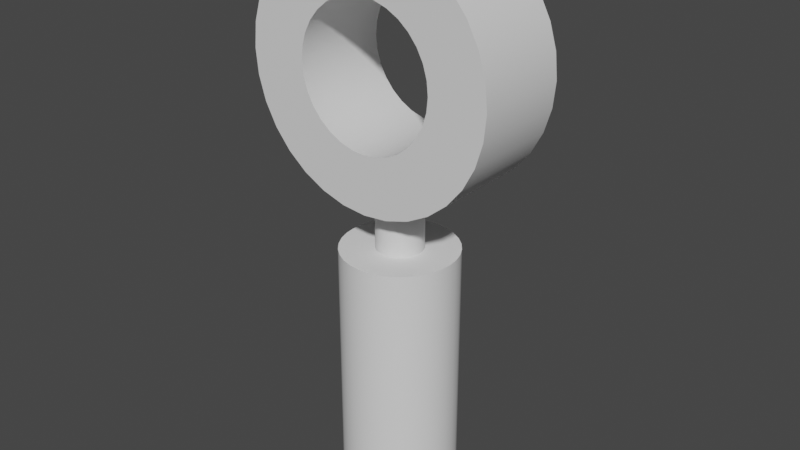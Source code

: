 # Source: polarizer.blend  (saved by Blender 3.0.42; exported with 4.5.12 LTS)
import bpy
from mathutils import Matrix  # noqa: F401  (used for matrix-valued properties, if any)

bpy.ops.wm.read_factory_settings(use_empty=True)
scene = bpy.context.scene
scene.name = 'Scene'

# ---- collections
col_collection = bpy.data.collections.new('Collection'); scene.collection.children.link(col_collection)

# ---- materials (node trees are filled in below, after node groups)
mat_material_001 = bpy.data.materials.new('Material.001')
mat_material_001.use_transparent_shadow = False

# ---- material node trees
mat_material_001.use_nodes = True; mat_material_001.node_tree.nodes.clear()
_N = mat_material_001.node_tree.nodes; _L = mat_material_001.node_tree.links
n0 = _N.new('ShaderNodeBsdfPrincipled'); n0.name = 'Principled BSDF'; n0.location = (10, 300)
n0.distribution = 'GGX'
n0.subsurface_method = 'RANDOM_WALK_SKIN'
n0.inputs[3].default_value = 1.45
n0.inputs[27].default_value = (0.0, 0.0, 0.0, 1.0)
n0.inputs[28].default_value = 1.0
n1 = _N.new('ShaderNodeOutputMaterial'); n1.name = 'Material Output'; n1.location = (300, 300)
_L.new(n0.outputs[0], n1.inputs[0])
n1.is_active_output = True

# ---- world
world_world = bpy.data.worlds.new('World'); scene.world = world_world
world_world.use_nodes = True; world_world.node_tree.nodes.clear()
_N = world_world.node_tree.nodes; _L = world_world.node_tree.links
n0 = _N.new('ShaderNodeOutputWorld'); n0.name = 'World Output'; n0.location = (300, 300)
n1 = _N.new('ShaderNodeBackground'); n1.name = 'Background'; n1.location = (10, 300)
n1.inputs[0].default_value = (0.05088, 0.05088, 0.05088, 1.0)
_L.new(n1.outputs[0], n0.inputs[0])
n0.is_active_output = True
world_world.color = (0.05088, 0.05088, 0.05088)
world_world.use_sun_shadow = False
world_world.sun_shadow_jitter_overblur = 0.0

# ---- meshes
me_cylinder = bpy.data.meshes.new('Cylinder')
me_cylinder.from_pydata([(0.0, 1.0, -1.0), (0.0, 1.0, 1.0), (0.1951, 0.9808, -1.0), (0.1951, 0.9808, 1.0), (0.3827, 0.9239, -1.0), (0.3827, 0.9239, 1.0), (0.5556, 0.8315, -1.0), (0.5556, 0.8315, 1.0), (0.7071, 0.7071, -1.0), (0.7071, 0.7071, 1.0), (0.8315, 0.5556, -1.0), (0.8315, 0.5556, 1.0), (0.9239, 0.3827, -1.0), (0.9239, 0.3827, 1.0), (0.9808, 0.1951, -1.0), (0.9808, 0.1951, 1.0), (1.0, -4.371e-08, -1.0), (1.0, -4.371e-08, 1.0), (0.9808, -0.1951, -1.0), (0.9808, -0.1951, 1.0), (0.9239, -0.3827, -1.0), (0.9239, -0.3827, 1.0), (0.8315, -0.5556, -1.0), (0.8315, -0.5556, 1.0), (0.7071, -0.7071, -1.0), (0.7071, -0.7071, 1.0), (0.5556, -0.8315, -1.0), (0.5556, -0.8315, 1.0), (0.3827, -0.9239, -1.0), (0.3827, -0.9239, 1.0), (0.1951, -0.9808, -1.0), (0.1951, -0.9808, 1.0), (-8.742e-08, -1.0, -1.0), (-8.742e-08, -1.0, 1.0), (-0.1951, -0.9808, -1.0), (-0.1951, -0.9808, 1.0), (-0.3827, -0.9239, -1.0), (-0.3827, -0.9239, 1.0), (-0.5556, -0.8315, -1.0), (-0.5556, -0.8315, 1.0), (-0.7071, -0.7071, -1.0), (-0.7071, -0.7071, 1.0), (-0.8315, -0.5556, -1.0), (-0.8315, -0.5556, 1.0), (-0.9239, -0.3827, -1.0), (-0.9239, -0.3827, 1.0), (-0.9808, -0.1951, -1.0), (-0.9808, -0.1951, 1.0), (-1.0, 1.192e-08, -1.0), (-1.0, 1.192e-08, 1.0), (-0.9808, 0.1951, -1.0), (-0.9808, 0.1951, 1.0), (-0.9239, 0.3827, -1.0), (-0.9239, 0.3827, 1.0), (-0.8315, 0.5556, -1.0), (-0.8315, 0.5556, 1.0), (-0.7071, 0.7071, -1.0), (-0.7071, 0.7071, 1.0), (-0.5556, 0.8315, -1.0), (-0.5556, 0.8315, 1.0), (-0.3827, 0.9239, -1.0), (-0.3827, 0.9239, 1.0), (-0.1951, 0.9808, -1.0), (-0.1951, 0.9808, 1.0), (0.4544, -0.3036, -1.0), (0.4544, -0.3036, 1.0), (0.3864, -0.3864, -1.0), (0.3864, -0.3864, 1.0), (-0.2091, 0.5049, 1.0), (0.3036, -0.4544, -1.0), (0.3036, -0.4544, 1.0), (-0.5049, -0.2091, 1.0), (0.2091, -0.5049, -1.0), (0.2091, -0.5049, 1.0), (0.5049, 0.2091, 1.0), (0.1066, -0.5359, -1.0), (0.1066, -0.5359, 1.0), (-4.564e-08, -0.5464, -1.0), (-4.564e-08, -0.5464, 1.0), (-0.1066, -0.5359, -1.0), (-0.1066, -0.5359, 1.0), (-0.2091, -0.5049, -1.0), (-0.2091, -0.5049, 1.0), (-0.5464, 4.245e-09, 1.0), (-0.5359, -0.1066, 1.0), (-0.5359, 0.1066, 1.0), (-0.4544, -0.3036, 1.0), (-0.4544, 0.3036, 1.0), (-0.5049, 0.2091, 1.0), (-0.3864, 0.3864, 1.0), (-0.3036, -0.4544, 1.0), (-0.3036, 0.4544, 1.0), (2.132e-09, 0.5464, 1.0), (0.2091, 0.5049, 1.0), (0.1066, 0.5359, 1.0), (-0.1066, 0.5359, 1.0), (-0.3036, -0.4544, -1.0), (-0.3864, -0.3864, 1.0), (-0.3864, -0.3864, -1.0), (-0.4544, -0.3036, -1.0), (0.3036, 0.4544, 1.0), (0.4544, 0.3036, 1.0), (0.3864, 0.3864, 1.0), (0.5464, -2.616e-08, 1.0), (0.5359, 0.1066, 1.0), (0.5049, -0.2091, 1.0), (0.5359, -0.1066, 1.0), (-0.5049, -0.2091, -1.0), (-0.5359, -0.1066, -1.0), (0.3036, 0.4544, -1.0), (-0.5464, -1.983e-09, -1.0), (-0.5359, 0.1066, -1.0), (-0.4544, 0.3036, -1.0), (-0.5049, 0.2091, -1.0), (2.132e-09, 0.5464, -1.0), (-0.3864, 0.3864, -1.0), (0.1066, 0.5359, -1.0), (0.2091, 0.5049, -1.0), (0.4544, 0.3036, -1.0), (0.5464, -3.239e-08, -1.0), (0.5359, 0.1066, -1.0), (0.5049, -0.2091, -1.0), (0.5359, -0.1066, -1.0), (0.5049, 0.2091, -1.0), (0.3864, 0.3864, -1.0), (-0.3036, 0.4544, -1.0), (-0.2091, 0.5049, -1.0), (-0.1066, 0.5359, -1.0)], [], [(0, 1, 3, 2), (2, 3, 5, 4), (4, 5, 7, 6), (6, 7, 9, 8), (8, 9, 11, 10), (10, 11, 13, 12), (12, 13, 15, 14), (14, 15, 17, 16), (16, 17, 19, 18), (18, 19, 21, 20), (20, 21, 23, 22), (22, 23, 25, 24), (24, 25, 27, 26), (26, 27, 29, 28), (28, 29, 31, 30), (30, 31, 33, 32), (32, 33, 35, 34), (34, 35, 37, 36), (36, 37, 39, 38), (38, 39, 41, 40), (40, 41, 43, 42), (42, 43, 45, 44), (44, 45, 47, 46), (46, 47, 49, 48), (48, 49, 51, 50), (50, 51, 53, 52), (52, 53, 55, 54), (54, 55, 57, 56), (56, 57, 59, 58), (58, 59, 61, 60), (93, 5, 3, 1, 63, 61, 59, 57, 55, 53, 51, 49, 47, 45, 43, 41, 39, 37, 35, 33, 31, 29, 27, 25, 23, 21, 105, 65, 67, 70, 73, 76, 78, 80, 82, 90, 97, 86, 71, 84, 83, 85, 88, 87, 89, 91, 68, 95, 92, 94), (105, 21, 19, 17, 15, 13, 11, 9, 7, 5, 93, 100, 102, 101, 74, 104, 103, 106), (60, 61, 63, 62), (62, 63, 1, 0), (64, 22, 24, 26, 28, 30, 32, 34, 36, 38, 40, 42, 44, 46, 48, 50, 52, 54, 56, 58, 60, 62, 127, 126, 125, 115, 112, 113, 111, 110, 108, 107, 99, 98, 96, 81, 79, 77, 75, 72, 69, 66), (127, 62, 0, 2, 4, 6, 8, 10, 12, 14, 16, 18, 20, 22, 64, 121, 122, 119, 120, 123, 118, 124, 109, 117, 116, 114), (116, 94, 92, 114), (117, 93, 94, 116), (109, 100, 93, 117), (124, 102, 100, 109), (101, 102, 124, 118), (74, 101, 118, 123), (104, 74, 123, 120), (103, 104, 120, 119), (106, 103, 119, 122), (105, 106, 122, 121), (64, 65, 105, 121), (66, 67, 65, 64), (70, 67, 66, 69), (69, 72, 73, 70), (75, 76, 73, 72), (78, 76, 75, 77), (80, 78, 77, 79), (82, 80, 79, 81), (81, 96, 90, 82), (97, 90, 96, 98), (99, 86, 97, 98), (107, 71, 86, 99), (108, 84, 71, 107), (110, 83, 84, 108), (111, 85, 83, 110), (113, 88, 85, 111), (112, 87, 88, 113), (115, 89, 87, 112), (125, 91, 89, 115), (126, 68, 91, 125), (127, 95, 68, 126), (114, 92, 95, 127)])
me_cylinder.polygons.foreach_set('use_smooth', [True] * 68)
_uv = me_cylinder.uv_layers.new(name='UVMap')
_uv.uv.foreach_set('vector', [1.0, 0.5, 1.0, 1.0, 0.9688, 1.0, 0.9688, 0.5, 0.9688, 0.5, 0.9688, 1.0, 0.9375, 1.0, 0.9375, 0.5, 0.9375, 0.5, 0.9375, 1.0, 0.9062, 1.0, 0.9062, 0.5, 0.9062, 0.5, 0.9062, 1.0, 0.875, 1.0, 0.875, 0.5, 0.875, 0.5, 0.875, 1.0, 0.8438, 1.0, 0.8438, 0.5, 0.8438, 0.5, 0.8438, 1.0, 0.8125, 1.0, 0.8125, 0.5, 0.8125, 0.5, 0.8125, 1.0, 0.7812, 1.0, 0.7812, 0.5, 0.7812, 0.5, 0.7812, 1.0, 0.75, 1.0, 0.75, 0.5, 0.75, 0.5, 0.75, 1.0, 0.7188, 1.0, 0.7188, 0.5, 0.7188, 0.5, 0.7188, 1.0, 0.6875, 1.0, 0.6875, 0.5, 0.6875, 0.5, 0.6875, 1.0, 0.6562, 1.0, 0.6562, 0.5, 0.6562, 0.5, 0.6562, 1.0, 0.625, 1.0, 0.625, 0.5, 0.625, 0.5, 0.625, 1.0, 0.5938, 1.0, 0.5938, 0.5, 0.5938, 0.5, 0.5938, 1.0, 0.5625, 1.0, 0.5625, 0.5, 0.5625, 0.5, 0.5625, 1.0, 0.5312, 1.0, 0.5312, 0.5, 0.5312, 0.5, 0.5312, 1.0, 0.5, 1.0, 0.5, 0.5, 0.5, 0.5, 0.5, 1.0, 0.4688, 1.0, 0.4688, 0.5, 0.4688, 0.5, 0.4688, 1.0, 0.4375, 1.0, 0.4375, 0.5, 0.4375, 0.5, 0.4375, 1.0, 0.4062, 1.0, 0.4062, 0.5, 0.4062, 0.5, 0.4062, 1.0, 0.375, 1.0, 0.375, 0.5, 0.375, 0.5, 0.375, 1.0, 0.3438, 1.0, 0.3438, 0.5, 0.3438, 0.5, 0.3438, 1.0, 0.3125, 1.0, 0.3125, 0.5, 0.3125, 0.5, 0.3125, 1.0, 0.2812, 1.0, 0.2812, 0.5, 0.2812, 0.5, 0.2812, 1.0, 0.25, 1.0, 0.25, 0.5, 0.25, 0.5, 0.25, 1.0, 0.2188, 1.0, 0.2188, 0.5, 0.2188, 0.5, 0.2188, 1.0, 0.1875, 1.0, 0.1875, 0.5, 0.1875, 0.5, 0.1875, 1.0, 0.1562, 1.0, 0.1562, 0.5, 0.1562, 0.5, 0.1562, 1.0, 0.125, 1.0, 0.125, 0.5, 0.125, 0.5, 0.125, 1.0, 0.09375, 1.0, 0.09375, 0.5, 0.09375, 0.5, 0.09375, 1.0, 0.0625, 1.0, 0.0625, 0.5, 0.3161, 0.4096, 0.3418, 0.4717, 0.2968, 0.4854, 0.25, 0.49, 0.2032, 0.4854, 0.1582, 0.4717, 0.1167, 0.4496, 0.08029, 0.4197, 0.05045, 0.3833, 0.02827, 0.3418, 0.01461, 0.2968, 0.01, 0.25, 0.01461, 0.2032, 0.02827, 0.1582, 0.05045, 0.1167, 0.08029, 0.08029, 0.1167, 0.05045, 0.1582, 0.02827, 0.2032, 0.01461, 0.25, 0.01, 0.2968, 0.01461, 0.3418, 0.02827, 0.3833, 0.05045, 0.4197, 0.08029, 0.4496, 0.1167, 0.4717, 0.1582, 0.4096, 0.1839, 0.3937, 0.154, 0.3722, 0.1278, 0.346, 0.1063, 0.3161, 0.09038, 0.2837, 0.08055, 0.25, 0.07723, 0.2163, 0.08055, 0.1839, 0.09038, 0.154, 0.1063, 0.1278, 0.1278, 0.1063, 0.154, 0.09038, 0.1839, 0.08055, 0.2163, 0.07723, 0.25, 0.08055, 0.2837, 0.09038, 0.3161, 0.1063, 0.346, 0.1278, 0.3722, 0.154, 0.3937, 0.1839, 0.4096, 0.2163, 0.4195, 0.25, 0.4228, 0.2837, 0.4195, 0.4096, 0.1839, 0.4717, 0.1582, 0.4854, 0.2032, 0.49, 0.25, 0.4854, 0.2968, 0.4717, 0.3418, 0.4496, 0.3833, 0.4197, 0.4197, 0.3833, 0.4496, 0.3418, 0.4717, 0.3161, 0.4096, 0.346, 0.3937, 0.3722, 0.3722, 0.3937, 0.346, 0.4096, 0.3161, 0.4195, 0.2837, 0.4228, 0.25, 0.4195, 0.2163, 0.0625, 0.5, 0.0625, 1.0, 0.03125, 1.0, 0.03125, 0.5, 0.03125, 0.5, 0.03125, 1.0, 0.0, 1.0, 0.0, 0.5, 0.8937, 0.154, 0.9496, 0.1167, 0.9197, 0.08029, 0.8833, 0.05045, 0.8418, 0.02827, 0.7968, 0.01461, 0.75, 0.01, 0.7032, 0.01461, 0.6582, 0.02827, 0.6167, 0.05045, 0.5803, 0.08029, 0.5504, 0.1167, 0.5283, 0.1582, 0.5146, 0.2032, 0.51, 0.25, 0.5146, 0.2968, 0.5283, 0.3418, 0.5504, 0.3833, 0.5803, 0.4197, 0.6167, 0.4496, 0.6582, 0.4717, 0.7032, 0.4854, 0.7163, 0.4195, 0.6839, 0.4096, 0.654, 0.3937, 0.6278, 0.3722, 0.6063, 0.346, 0.5904, 0.3161, 0.5805, 0.2837, 0.5772, 0.25, 0.5805, 0.2163, 0.5904, 0.1839, 0.6063, 0.154, 0.6278, 0.1278, 0.654, 0.1063, 0.6839, 0.09038, 0.7163, 0.08055, 0.75, 0.07723, 0.7837, 0.08055, 0.8161, 0.09038, 0.846, 0.1063, 0.8722, 0.1278, 0.7163, 0.4195, 0.7032, 0.4854, 0.75, 0.49, 0.7968, 0.4854, 0.8418, 0.4717, 0.8833, 0.4496, 0.9197, 0.4197, 0.9496, 0.3833, 0.9717, 0.3418, 0.9854, 0.2968, 0.99, 0.25, 0.9854, 0.2032, 0.9717, 0.1582, 0.9496, 0.1167, 0.8937, 0.154, 0.9096, 0.1839, 0.9195, 0.2163, 0.9228, 0.25, 0.9195, 0.2837, 0.9096, 0.3161, 0.8937, 0.346, 0.8722, 0.3722, 0.846, 0.3937, 0.8161, 0.4096, 0.7837, 0.4195, 0.75, 0.4228, 0.9688, 0.607, 0.9688, 0.893, 1.0, 0.893, 1.0, 0.607, 0.9375, 0.607, 0.9375, 0.893, 0.9688, 0.893, 0.9688, 0.607, 0.9062, 0.607, 0.9062, 0.893, 0.9375, 0.893, 0.9375, 0.607, 0.875, 0.607, 0.875, 0.893, 0.9062, 0.893, 0.9062, 0.607, 0.8438, 0.893, 0.875, 0.893, 0.875, 0.607, 0.8438, 0.607, 0.8125, 0.893, 0.8438, 0.893, 0.8438, 0.607, 0.8125, 0.607, 0.7812, 0.893, 0.8125, 0.893, 0.8125, 0.607, 0.7812, 0.607, 0.75, 0.893, 0.7812, 0.893, 0.7812, 0.607, 0.75, 0.607, 0.7187, 0.893, 0.75, 0.893, 0.75, 0.607, 0.7188, 0.607, 0.6875, 0.893, 0.7188, 0.893, 0.7187, 0.607, 0.6875, 0.607, 0.6562, 0.607, 0.6562, 0.893, 0.6875, 0.893, 0.6875, 0.607, 0.625, 0.607, 0.625, 0.893, 0.6562, 0.893, 0.6562, 0.607, 0.5938, 0.893, 0.625, 0.893, 0.625, 0.607, 0.5938, 0.607, 0.5938, 0.607, 0.5625, 0.607, 0.5625, 0.893, 0.5938, 0.893, 0.5312, 0.607, 0.5312, 0.893, 0.5625, 0.893, 0.5625, 0.607, 0.5, 0.893, 0.5312, 0.893, 0.5312, 0.607, 0.5, 0.607, 0.4688, 0.893, 0.5, 0.893, 0.5, 0.607, 0.4688, 0.607, 0.4375, 0.893, 0.4688, 0.893, 0.4688, 0.607, 0.4375, 0.607, 0.4375, 0.607, 0.4062, 0.607, 0.4062, 0.893, 0.4375, 0.893, 0.375, 0.893, 0.4062, 0.893, 0.4062, 0.607, 0.375, 0.607, 0.3438, 0.607, 0.3437, 0.893, 0.375, 0.893, 0.375, 0.607, 0.3125, 0.607, 0.3125, 0.893, 0.3438, 0.893, 0.3437, 0.607, 0.2812, 0.607, 0.2812, 0.893, 0.3125, 0.893, 0.3125, 0.607, 0.25, 0.607, 0.25, 0.893, 0.2812, 0.893, 0.2812, 0.607, 0.2188, 0.607, 0.2188, 0.893, 0.25, 0.893, 0.25, 0.607, 0.1875, 0.607, 0.1875, 0.893, 0.2188, 0.893, 0.2188, 0.607, 0.1562, 0.607, 0.1562, 0.893, 0.1875, 0.893, 0.1875, 0.607, 0.125, 0.607, 0.125, 0.893, 0.1562, 0.893, 0.1562, 0.607, 0.09375, 0.607, 0.09375, 0.893, 0.125, 0.893, 0.125, 0.607, 0.0625, 0.607, 0.0625, 0.893, 0.09375, 0.893, 0.09375, 0.607, 0.03125, 0.607, 0.03125, 0.893, 0.0625, 0.893, 0.0625, 0.607, 0.0, 0.607, 0.0, 0.893, 0.03125, 0.893, 0.03125, 0.607])
me_cylinder.materials.append(mat_material_001)
me_cylinder.use_remesh_fix_poles = True
me_cylinder.use_remesh_preserve_attributes = False
me_cylinder.update()
me_cylinder_002 = bpy.data.meshes.new('Cylinder.002')
me_cylinder_002.from_pydata([(0.0, 1.0, -1.0), (0.0, 1.0, 1.0), (0.1951, 0.9808, -1.0), (0.1951, 0.9808, 1.0), (0.3827, 0.9239, -1.0), (0.3827, 0.9239, 1.0), (0.5556, 0.8315, -1.0), (0.5556, 0.8315, 1.0), (0.7071, 0.7071, -1.0), (0.7071, 0.7071, 1.0), (0.8315, 0.5556, -1.0), (0.8315, 0.5556, 1.0), (0.9239, 0.3827, -1.0), (0.9239, 0.3827, 1.0), (0.9808, 0.1951, -1.0), (0.9808, 0.1951, 1.0), (1.0, -4.371e-08, -1.0), (1.0, -4.371e-08, 1.0), (0.9808, -0.1951, -1.0), (0.9808, -0.1951, 1.0), (0.9239, -0.3827, -1.0), (0.9239, -0.3827, 1.0), (0.8315, -0.5556, -1.0), (0.8315, -0.5556, 1.0), (0.7071, -0.7071, -1.0), (0.7071, -0.7071, 1.0), (0.5556, -0.8315, -1.0), (0.5556, -0.8315, 1.0), (0.3827, -0.9239, -1.0), (0.3827, -0.9239, 1.0), (0.1951, -0.9808, -1.0), (0.1951, -0.9808, 1.0), (-8.742e-08, -1.0, -1.0), (-8.742e-08, -1.0, 1.0), (-0.1951, -0.9808, -1.0), (-0.1951, -0.9808, 1.0), (-0.3827, -0.9239, -1.0), (-0.3827, -0.9239, 1.0), (-0.5556, -0.8315, -1.0), (-0.5556, -0.8315, 1.0), (-0.7071, -0.7071, -1.0), (-0.7071, -0.7071, 1.0), (-0.8315, -0.5556, -1.0), (-0.8315, -0.5556, 1.0), (-0.9239, -0.3827, -1.0), (-0.9239, -0.3827, 1.0), (-0.9808, -0.1951, -1.0), (-0.9808, -0.1951, 1.0), (-1.0, 1.192e-08, -1.0), (-1.0, 1.192e-08, 1.0), (-0.9808, 0.1951, -1.0), (-0.9808, 0.1951, 1.0), (-0.9239, 0.3827, -1.0), (-0.9239, 0.3827, 1.0), (-0.8315, 0.5556, -1.0), (-0.8315, 0.5556, 1.0), (-0.7071, 0.7071, -1.0), (-0.7071, 0.7071, 1.0), (-0.5556, 0.8315, -1.0), (-0.5556, 0.8315, 1.0), (-0.3827, 0.9239, -1.0), (-0.3827, 0.9239, 1.0), (-0.1951, 0.9808, -1.0), (-0.1951, 0.9808, 1.0)], [], [(0, 1, 3, 2), (2, 3, 5, 4), (4, 5, 7, 6), (6, 7, 9, 8), (8, 9, 11, 10), (10, 11, 13, 12), (12, 13, 15, 14), (14, 15, 17, 16), (16, 17, 19, 18), (18, 19, 21, 20), (20, 21, 23, 22), (22, 23, 25, 24), (24, 25, 27, 26), (26, 27, 29, 28), (28, 29, 31, 30), (30, 31, 33, 32), (32, 33, 35, 34), (34, 35, 37, 36), (36, 37, 39, 38), (38, 39, 41, 40), (40, 41, 43, 42), (42, 43, 45, 44), (44, 45, 47, 46), (46, 47, 49, 48), (48, 49, 51, 50), (50, 51, 53, 52), (52, 53, 55, 54), (54, 55, 57, 56), (56, 57, 59, 58), (58, 59, 61, 60), (3, 1, 63, 61, 59, 57, 55, 53, 51, 49, 47, 45, 43, 41, 39, 37, 35, 33, 31, 29, 27, 25, 23, 21, 19, 17, 15, 13, 11, 9, 7, 5), (60, 61, 63, 62), (62, 63, 1, 0), (0, 2, 4, 6, 8, 10, 12, 14, 16, 18, 20, 22, 24, 26, 28, 30, 32, 34, 36, 38, 40, 42, 44, 46, 48, 50, 52, 54, 56, 58, 60, 62)])
me_cylinder_002.polygons.foreach_set('use_smooth', [True] * 34)
_uv = me_cylinder_002.uv_layers.new(name='UVMap')
_uv.uv.foreach_set('vector', [1.0, 0.5, 1.0, 1.0, 0.9688, 1.0, 0.9688, 0.5, 0.9688, 0.5, 0.9688, 1.0, 0.9375, 1.0, 0.9375, 0.5, 0.9375, 0.5, 0.9375, 1.0, 0.9062, 1.0, 0.9062, 0.5, 0.9062, 0.5, 0.9062, 1.0, 0.875, 1.0, 0.875, 0.5, 0.875, 0.5, 0.875, 1.0, 0.8438, 1.0, 0.8438, 0.5, 0.8438, 0.5, 0.8438, 1.0, 0.8125, 1.0, 0.8125, 0.5, 0.8125, 0.5, 0.8125, 1.0, 0.7812, 1.0, 0.7812, 0.5, 0.7812, 0.5, 0.7812, 1.0, 0.75, 1.0, 0.75, 0.5, 0.75, 0.5, 0.75, 1.0, 0.7188, 1.0, 0.7188, 0.5, 0.7188, 0.5, 0.7188, 1.0, 0.6875, 1.0, 0.6875, 0.5, 0.6875, 0.5, 0.6875, 1.0, 0.6562, 1.0, 0.6562, 0.5, 0.6562, 0.5, 0.6562, 1.0, 0.625, 1.0, 0.625, 0.5, 0.625, 0.5, 0.625, 1.0, 0.5938, 1.0, 0.5938, 0.5, 0.5938, 0.5, 0.5938, 1.0, 0.5625, 1.0, 0.5625, 0.5, 0.5625, 0.5, 0.5625, 1.0, 0.5312, 1.0, 0.5312, 0.5, 0.5312, 0.5, 0.5312, 1.0, 0.5, 1.0, 0.5, 0.5, 0.5, 0.5, 0.5, 1.0, 0.4688, 1.0, 0.4688, 0.5, 0.4688, 0.5, 0.4688, 1.0, 0.4375, 1.0, 0.4375, 0.5, 0.4375, 0.5, 0.4375, 1.0, 0.4062, 1.0, 0.4062, 0.5, 0.4062, 0.5, 0.4062, 1.0, 0.375, 1.0, 0.375, 0.5, 0.375, 0.5, 0.375, 1.0, 0.3438, 1.0, 0.3438, 0.5, 0.3438, 0.5, 0.3438, 1.0, 0.3125, 1.0, 0.3125, 0.5, 0.3125, 0.5, 0.3125, 1.0, 0.2812, 1.0, 0.2812, 0.5, 0.2812, 0.5, 0.2812, 1.0, 0.25, 1.0, 0.25, 0.5, 0.25, 0.5, 0.25, 1.0, 0.2188, 1.0, 0.2188, 0.5, 0.2188, 0.5, 0.2188, 1.0, 0.1875, 1.0, 0.1875, 0.5, 0.1875, 0.5, 0.1875, 1.0, 0.1562, 1.0, 0.1562, 0.5, 0.1562, 0.5, 0.1562, 1.0, 0.125, 1.0, 0.125, 0.5, 0.125, 0.5, 0.125, 1.0, 0.09375, 1.0, 0.09375, 0.5, 0.09375, 0.5, 0.09375, 1.0, 0.0625, 1.0, 0.0625, 0.5, 0.2968, 0.4854, 0.25, 0.49, 0.2032, 0.4854, 0.1582, 0.4717, 0.1167, 0.4496, 0.08029, 0.4197, 0.05045, 0.3833, 0.02827, 0.3418, 0.01461, 0.2968, 0.01, 0.25, 0.01461, 0.2032, 0.02827, 0.1582, 0.05045, 0.1167, 0.08029, 0.08029, 0.1167, 0.05045, 0.1582, 0.02827, 0.2032, 0.01461, 0.25, 0.01, 0.2968, 0.01461, 0.3418, 0.02827, 0.3833, 0.05045, 0.4197, 0.08029, 0.4496, 0.1167, 0.4717, 0.1582, 0.4854, 0.2032, 0.49, 0.25, 0.4854, 0.2968, 0.4717, 0.3418, 0.4496, 0.3833, 0.4197, 0.4197, 0.3833, 0.4496, 0.3418, 0.4717, 0.0625, 0.5, 0.0625, 1.0, 0.03125, 1.0, 0.03125, 0.5, 0.03125, 0.5, 0.03125, 1.0, 0.0, 1.0, 0.0, 0.5, 0.75, 0.49, 0.7968, 0.4854, 0.8418, 0.4717, 0.8833, 0.4496, 0.9197, 0.4197, 0.9496, 0.3833, 0.9717, 0.3418, 0.9854, 0.2968, 0.99, 0.25, 0.9854, 0.2032, 0.9717, 0.1582, 0.9496, 0.1167, 0.9197, 0.08029, 0.8833, 0.05045, 0.8418, 0.02827, 0.7968, 0.01461, 0.75, 0.01, 0.7032, 0.01461, 0.6582, 0.02827, 0.6167, 0.05045, 0.5803, 0.08029, 0.5504, 0.1167, 0.5283, 0.1582, 0.5146, 0.2032, 0.51, 0.25, 0.5146, 0.2968, 0.5283, 0.3418, 0.5504, 0.3833, 0.5803, 0.4197, 0.6167, 0.4496, 0.6582, 0.4717, 0.7032, 0.4854])
me_cylinder_002.use_remesh_fix_poles = True
me_cylinder_002.use_remesh_preserve_attributes = False
me_cylinder_002.update()
me_cylinder_003 = bpy.data.meshes.new('Cylinder.003')
me_cylinder_003.from_pydata([(0.0, 1.0, -1.0), (0.0, 1.0, 1.0), (0.1951, 0.9808, -1.0), (0.1951, 0.9808, 1.0), (0.3827, 0.9239, -1.0), (0.3827, 0.9239, 1.0), (0.5556, 0.8315, -1.0), (0.5556, 0.8315, 1.0), (0.7071, 0.7071, -1.0), (0.7071, 0.7071, 1.0), (0.8315, 0.5556, -1.0), (0.8315, 0.5556, 1.0), (0.9239, 0.3827, -1.0), (0.9239, 0.3827, 1.0), (0.9808, 0.1951, -1.0), (0.9808, 0.1951, 1.0), (1.0, -4.371e-08, -1.0), (1.0, -4.371e-08, 1.0), (0.9808, -0.1951, -1.0), (0.9808, -0.1951, 1.0), (0.9239, -0.3827, -1.0), (0.9239, -0.3827, 1.0), (0.8315, -0.5556, -1.0), (0.8315, -0.5556, 1.0), (0.7071, -0.7071, -1.0), (0.7071, -0.7071, 1.0), (0.5556, -0.8315, -1.0), (0.5556, -0.8315, 1.0), (0.3827, -0.9239, -1.0), (0.3827, -0.9239, 1.0), (0.1951, -0.9808, -1.0), (0.1951, -0.9808, 1.0), (-8.742e-08, -1.0, -1.0), (-8.742e-08, -1.0, 1.0), (-0.1951, -0.9808, -1.0), (-0.1951, -0.9808, 1.0), (-0.3827, -0.9239, -1.0), (-0.3827, -0.9239, 1.0), (-0.5556, -0.8315, -1.0), (-0.5556, -0.8315, 1.0), (-0.7071, -0.7071, -1.0), (-0.7071, -0.7071, 1.0), (-0.8315, -0.5556, -1.0), (-0.8315, -0.5556, 1.0), (-0.9239, -0.3827, -1.0), (-0.9239, -0.3827, 1.0), (-0.9808, -0.1951, -1.0), (-0.9808, -0.1951, 1.0), (-1.0, 1.192e-08, -1.0), (-1.0, 1.192e-08, 1.0), (-0.9808, 0.1951, -1.0), (-0.9808, 0.1951, 1.0), (-0.9239, 0.3827, -1.0), (-0.9239, 0.3827, 1.0), (-0.8315, 0.5556, -1.0), (-0.8315, 0.5556, 1.0), (-0.7071, 0.7071, -1.0), (-0.7071, 0.7071, 1.0), (-0.5556, 0.8315, -1.0), (-0.5556, 0.8315, 1.0), (-0.3827, 0.9239, -1.0), (-0.3827, 0.9239, 1.0), (-0.1951, 0.9808, -1.0), (-0.1951, 0.9808, 1.0)], [], [(0, 1, 3, 2), (2, 3, 5, 4), (4, 5, 7, 6), (6, 7, 9, 8), (8, 9, 11, 10), (10, 11, 13, 12), (12, 13, 15, 14), (14, 15, 17, 16), (16, 17, 19, 18), (18, 19, 21, 20), (20, 21, 23, 22), (22, 23, 25, 24), (24, 25, 27, 26), (26, 27, 29, 28), (28, 29, 31, 30), (30, 31, 33, 32), (32, 33, 35, 34), (34, 35, 37, 36), (36, 37, 39, 38), (38, 39, 41, 40), (40, 41, 43, 42), (42, 43, 45, 44), (44, 45, 47, 46), (46, 47, 49, 48), (48, 49, 51, 50), (50, 51, 53, 52), (52, 53, 55, 54), (54, 55, 57, 56), (56, 57, 59, 58), (58, 59, 61, 60), (3, 1, 63, 61, 59, 57, 55, 53, 51, 49, 47, 45, 43, 41, 39, 37, 35, 33, 31, 29, 27, 25, 23, 21, 19, 17, 15, 13, 11, 9, 7, 5), (60, 61, 63, 62), (62, 63, 1, 0), (0, 2, 4, 6, 8, 10, 12, 14, 16, 18, 20, 22, 24, 26, 28, 30, 32, 34, 36, 38, 40, 42, 44, 46, 48, 50, 52, 54, 56, 58, 60, 62)])
me_cylinder_003.polygons.foreach_set('use_smooth', [True] * 34)
_uv = me_cylinder_003.uv_layers.new(name='UVMap')
_uv.uv.foreach_set('vector', [1.0, 0.5, 1.0, 1.0, 0.9688, 1.0, 0.9688, 0.5, 0.9688, 0.5, 0.9688, 1.0, 0.9375, 1.0, 0.9375, 0.5, 0.9375, 0.5, 0.9375, 1.0, 0.9062, 1.0, 0.9062, 0.5, 0.9062, 0.5, 0.9062, 1.0, 0.875, 1.0, 0.875, 0.5, 0.875, 0.5, 0.875, 1.0, 0.8438, 1.0, 0.8438, 0.5, 0.8438, 0.5, 0.8438, 1.0, 0.8125, 1.0, 0.8125, 0.5, 0.8125, 0.5, 0.8125, 1.0, 0.7812, 1.0, 0.7812, 0.5, 0.7812, 0.5, 0.7812, 1.0, 0.75, 1.0, 0.75, 0.5, 0.75, 0.5, 0.75, 1.0, 0.7188, 1.0, 0.7188, 0.5, 0.7188, 0.5, 0.7188, 1.0, 0.6875, 1.0, 0.6875, 0.5, 0.6875, 0.5, 0.6875, 1.0, 0.6562, 1.0, 0.6562, 0.5, 0.6562, 0.5, 0.6562, 1.0, 0.625, 1.0, 0.625, 0.5, 0.625, 0.5, 0.625, 1.0, 0.5938, 1.0, 0.5938, 0.5, 0.5938, 0.5, 0.5938, 1.0, 0.5625, 1.0, 0.5625, 0.5, 0.5625, 0.5, 0.5625, 1.0, 0.5312, 1.0, 0.5312, 0.5, 0.5312, 0.5, 0.5312, 1.0, 0.5, 1.0, 0.5, 0.5, 0.5, 0.5, 0.5, 1.0, 0.4688, 1.0, 0.4688, 0.5, 0.4688, 0.5, 0.4688, 1.0, 0.4375, 1.0, 0.4375, 0.5, 0.4375, 0.5, 0.4375, 1.0, 0.4062, 1.0, 0.4062, 0.5, 0.4062, 0.5, 0.4062, 1.0, 0.375, 1.0, 0.375, 0.5, 0.375, 0.5, 0.375, 1.0, 0.3438, 1.0, 0.3438, 0.5, 0.3438, 0.5, 0.3438, 1.0, 0.3125, 1.0, 0.3125, 0.5, 0.3125, 0.5, 0.3125, 1.0, 0.2812, 1.0, 0.2812, 0.5, 0.2812, 0.5, 0.2812, 1.0, 0.25, 1.0, 0.25, 0.5, 0.25, 0.5, 0.25, 1.0, 0.2188, 1.0, 0.2188, 0.5, 0.2188, 0.5, 0.2188, 1.0, 0.1875, 1.0, 0.1875, 0.5, 0.1875, 0.5, 0.1875, 1.0, 0.1562, 1.0, 0.1562, 0.5, 0.1562, 0.5, 0.1562, 1.0, 0.125, 1.0, 0.125, 0.5, 0.125, 0.5, 0.125, 1.0, 0.09375, 1.0, 0.09375, 0.5, 0.09375, 0.5, 0.09375, 1.0, 0.0625, 1.0, 0.0625, 0.5, 0.2968, 0.4854, 0.25, 0.49, 0.2032, 0.4854, 0.1582, 0.4717, 0.1167, 0.4496, 0.08029, 0.4197, 0.05045, 0.3833, 0.02827, 0.3418, 0.01461, 0.2968, 0.01, 0.25, 0.01461, 0.2032, 0.02827, 0.1582, 0.05045, 0.1167, 0.08029, 0.08029, 0.1167, 0.05045, 0.1582, 0.02827, 0.2032, 0.01461, 0.25, 0.01, 0.2968, 0.01461, 0.3418, 0.02827, 0.3833, 0.05045, 0.4197, 0.08029, 0.4496, 0.1167, 0.4717, 0.1582, 0.4854, 0.2032, 0.49, 0.25, 0.4854, 0.2968, 0.4717, 0.3418, 0.4496, 0.3833, 0.4197, 0.4197, 0.3833, 0.4496, 0.3418, 0.4717, 0.0625, 0.5, 0.0625, 1.0, 0.03125, 1.0, 0.03125, 0.5, 0.03125, 0.5, 0.03125, 1.0, 0.0, 1.0, 0.0, 0.5, 0.75, 0.49, 0.7968, 0.4854, 0.8418, 0.4717, 0.8833, 0.4496, 0.9197, 0.4197, 0.9496, 0.3833, 0.9717, 0.3418, 0.9854, 0.2968, 0.99, 0.25, 0.9854, 0.2032, 0.9717, 0.1582, 0.9496, 0.1167, 0.9197, 0.08029, 0.8833, 0.05045, 0.8418, 0.02827, 0.7968, 0.01461, 0.75, 0.01, 0.7032, 0.01461, 0.6582, 0.02827, 0.6167, 0.05045, 0.5803, 0.08029, 0.5504, 0.1167, 0.5283, 0.1582, 0.5146, 0.2032, 0.51, 0.25, 0.5146, 0.2968, 0.5283, 0.3418, 0.5504, 0.3833, 0.5803, 0.4197, 0.6167, 0.4496, 0.6582, 0.4717, 0.7032, 0.4854])
me_cylinder_003.use_remesh_fix_poles = True
me_cylinder_003.use_remesh_preserve_attributes = False
me_cylinder_003.update()

# ---- objects
ob_cylinder = bpy.data.objects.new('Cylinder', me_cylinder)
ob_cylinder_001 = bpy.data.objects.new('Cylinder.001', me_cylinder_002)
ob_cylinder_002 = bpy.data.objects.new('Cylinder.002', me_cylinder_003)

# ---- transforms, parenting, visibility, modifiers, constraints
ob_cylinder.location = (0.0, 0.0, 2.498)
ob_cylinder.rotation_euler = (1.571, -0.0, 0.0)
ob_cylinder.scale = (0.7202, 0.7202, 0.2771)
_m = ob_cylinder.modifiers.new('EdgeSplit', 'EDGE_SPLIT')
ob_cylinder_001.location = (0.0, 0.0, 1.549)
ob_cylinder_001.scale = (0.1316, 0.1316, 0.2926)
_m = ob_cylinder_001.modifiers.new('EdgeSplit', 'EDGE_SPLIT')
ob_cylinder_002.location = (0.0, 0.0, 0.7516)
ob_cylinder_002.scale = (0.3274, 0.3274, 0.7377)
_m = ob_cylinder_002.modifiers.new('EdgeSplit', 'EDGE_SPLIT')
_m.split_angle = 0.6981

# ---- collection membership
col_collection.objects.link(ob_cylinder)
col_collection.objects.link(ob_cylinder_001)
col_collection.objects.link(ob_cylinder_002)

# ---- scene / render settings (as saved in the file)
scene.frame_start = 1; scene.frame_end = 250; scene.frame_set(1)
scene.render.engine = 'BLENDER_EEVEE_NEXT'
scene.cycles.sampling_pattern = 'TABULATED_SOBOL'
scene.cycles.use_light_tree = False
scene.view_settings.view_transform = 'Filmic'
bpy.context.view_layer.update()

# ---- added for rendering (the .blend has no active camera and no usable light): camera, sun
cam_auto = bpy.data.cameras.new('AutoCamera')
cam_auto.lens = 50.0
cam_auto.sensor_width = 36.0
cam_auto.clip_end = 1000.0
ob_auto_camera = bpy.data.objects.new('AutoCamera', cam_auto)
scene.collection.objects.link(ob_auto_camera)
ob_auto_camera.location = (3.30626, -3.96751, 4.26087)
ob_auto_camera.rotation_euler = (1.09748, -7.21219e-08, 0.694738)
scene.camera = ob_auto_camera
light_auto_sun = bpy.data.lights.new('AutoSun', 'SUN')
light_auto_sun.energy = 3.0
light_auto_sun.angle = 0.0523599
ob_auto_sun = bpy.data.objects.new('AutoSun', light_auto_sun)
scene.collection.objects.link(ob_auto_sun)
ob_auto_sun.rotation_euler = (0.872665, 0.174533, 0.523599)
bpy.context.view_layer.update()
